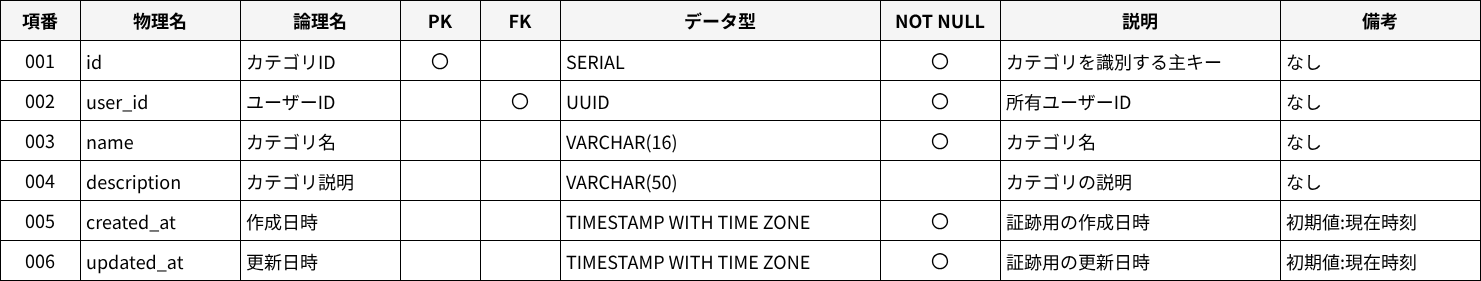

The diagram above was exported from draw.io. Its source (the exported page's mxGraphModel, read from the mxfile embedded in the PNG):
<mxGraphModel dx="1465" dy="751" grid="1" gridSize="10" guides="1" tooltips="1" connect="0" arrows="0" fold="1" page="1" pageScale="1" pageWidth="2400" pageHeight="1400" math="0" shadow="0">
  <root>
    <mxCell id="0" />
    <mxCell id="1" parent="0" />
    <mxCell id="2" value="項番" style="shape=rectangle;whiteSpace=wrap;html=1;align=center;verticalAlign=middle;fillColor=#F5F5F5;strokeColor=#000000;fontSize=18;fontFamily=メイリオ;fontStyle=1;" parent="1" vertex="1">
      <mxGeometry x="40" y="40" width="80" height="40" as="geometry" />
    </mxCell>
    <mxCell id="3" value="物理名" style="shape=rectangle;whiteSpace=wrap;html=1;align=center;verticalAlign=middle;fillColor=#F5F5F5;strokeColor=#000000;fontSize=18;fontFamily=メイリオ;fontStyle=1;" parent="1" vertex="1">
      <mxGeometry x="120" y="40" width="160" height="40" as="geometry" />
    </mxCell>
    <mxCell id="4" value="論理名" style="shape=rectangle;whiteSpace=wrap;html=1;align=center;verticalAlign=middle;fillColor=#F5F5F5;strokeColor=#000000;fontSize=18;fontFamily=メイリオ;fontStyle=1;" parent="1" vertex="1">
      <mxGeometry x="280" y="40" width="160" height="40" as="geometry" />
    </mxCell>
    <mxCell id="5" value="PK" style="shape=rectangle;whiteSpace=wrap;html=1;align=center;verticalAlign=middle;fillColor=#F5F5F5;strokeColor=#000000;fontSize=18;fontFamily=メイリオ;fontStyle=1;" parent="1" vertex="1">
      <mxGeometry x="440" y="40" width="80" height="40" as="geometry" />
    </mxCell>
    <mxCell id="6" value="FK" style="shape=rectangle;whiteSpace=wrap;html=1;align=center;verticalAlign=middle;fillColor=#F5F5F5;strokeColor=#000000;fontSize=18;fontFamily=メイリオ;fontStyle=1;" parent="1" vertex="1">
      <mxGeometry x="520" y="40" width="80" height="40" as="geometry" />
    </mxCell>
    <mxCell id="7" value="データ型" style="shape=rectangle;whiteSpace=wrap;html=1;align=center;verticalAlign=middle;fillColor=#F5F5F5;strokeColor=#000000;fontSize=18;fontFamily=メイリオ;fontStyle=1;" parent="1" vertex="1">
      <mxGeometry x="600" y="40" width="320" height="40" as="geometry" />
    </mxCell>
    <mxCell id="8" value="NOT NULL" style="shape=rectangle;whiteSpace=wrap;html=1;align=center;verticalAlign=middle;fillColor=#F5F5F5;strokeColor=#000000;fontSize=18;fontFamily=メイリオ;fontStyle=1;" parent="1" vertex="1">
      <mxGeometry x="920" y="40" width="120" height="40" as="geometry" />
    </mxCell>
    <mxCell id="9" value="説明" style="shape=rectangle;whiteSpace=wrap;html=1;align=center;verticalAlign=middle;fillColor=#F5F5F5;strokeColor=#000000;fontSize=18;fontFamily=メイリオ;fontStyle=1;" parent="1" vertex="1">
      <mxGeometry x="1040" y="40" width="280" height="40" as="geometry" />
    </mxCell>
    <mxCell id="10" value="備考" style="shape=rectangle;whiteSpace=wrap;html=1;align=center;verticalAlign=middle;fillColor=#F5F5F5;strokeColor=#000000;fontSize=18;fontFamily=メイリオ;fontStyle=1;" parent="1" vertex="1">
      <mxGeometry x="1320" y="40" width="200" height="40" as="geometry" />
    </mxCell>
    <mxCell id="11" value="001" style="shape=rectangle;whiteSpace=wrap;html=1;align=center;verticalAlign=middle;fillColor=#FFFFFF;strokeColor=#000000;fontSize=18;fontFamily=メイリオ;" parent="1" vertex="1">
      <mxGeometry x="40" y="80" width="80" height="40" as="geometry" />
    </mxCell>
    <mxCell id="12" value="id" style="shape=rectangle;whiteSpace=wrap;html=1;align=left;verticalAlign=top;spacing=6;fillColor=#FFFFFF;strokeColor=#000000;fontSize=18;fontFamily=メイリオ;" parent="1" vertex="1">
      <mxGeometry x="120" y="80" width="160" height="40" as="geometry" />
    </mxCell>
    <mxCell id="13" value="カテゴリID" style="shape=rectangle;whiteSpace=wrap;html=1;align=left;verticalAlign=top;spacing=6;fillColor=#FFFFFF;strokeColor=#000000;fontSize=18;fontFamily=メイリオ;" parent="1" vertex="1">
      <mxGeometry x="280" y="80" width="160" height="40" as="geometry" />
    </mxCell>
    <mxCell id="14" value="〇" style="shape=rectangle;whiteSpace=wrap;html=1;align=center;verticalAlign=middle;fillColor=#FFFFFF;strokeColor=#000000;fontSize=18;fontFamily=メイリオ;" parent="1" vertex="1">
      <mxGeometry x="440" y="80" width="80" height="40" as="geometry" />
    </mxCell>
    <mxCell id="15" value="" style="shape=rectangle;whiteSpace=wrap;html=1;align=center;verticalAlign=middle;fillColor=#FFFFFF;strokeColor=#000000;fontSize=18;fontFamily=メイリオ;" parent="1" vertex="1">
      <mxGeometry x="520" y="80" width="80" height="40" as="geometry" />
    </mxCell>
    <mxCell id="16" value="SERIAL" style="shape=rectangle;whiteSpace=wrap;html=1;align=left;verticalAlign=top;spacing=6;fillColor=#FFFFFF;strokeColor=#000000;fontSize=18;fontFamily=メイリオ;" parent="1" vertex="1">
      <mxGeometry x="600" y="80" width="320" height="40" as="geometry" />
    </mxCell>
    <mxCell id="17" value="〇" style="shape=rectangle;whiteSpace=wrap;html=1;align=center;verticalAlign=middle;fillColor=#FFFFFF;strokeColor=#000000;fontSize=18;fontFamily=メイリオ;" parent="1" vertex="1">
      <mxGeometry x="920" y="80" width="120" height="40" as="geometry" />
    </mxCell>
    <mxCell id="18" value="カテゴリを識別する主キー" style="shape=rectangle;whiteSpace=wrap;html=1;align=left;verticalAlign=top;spacing=6;fillColor=#FFFFFF;strokeColor=#000000;fontSize=18;fontFamily=メイリオ;" parent="1" vertex="1">
      <mxGeometry x="1040" y="80" width="280" height="40" as="geometry" />
    </mxCell>
    <mxCell id="19" value="なし" style="shape=rectangle;whiteSpace=wrap;html=1;align=left;verticalAlign=top;spacing=6;fillColor=#FFFFFF;strokeColor=#000000;fontSize=18;fontFamily=メイリオ;" parent="1" vertex="1">
      <mxGeometry x="1320" y="80" width="200" height="40" as="geometry" />
    </mxCell>
    <mxCell id="20" value="002" style="shape=rectangle;whiteSpace=wrap;html=1;align=center;verticalAlign=middle;fillColor=#FFFFFF;strokeColor=#000000;fontSize=18;fontFamily=メイリオ;" parent="1" vertex="1">
      <mxGeometry x="40" y="120" width="80" height="40" as="geometry" />
    </mxCell>
    <mxCell id="21" value="user_id" style="shape=rectangle;whiteSpace=wrap;html=1;align=left;verticalAlign=top;spacing=6;fillColor=#FFFFFF;strokeColor=#000000;fontSize=18;fontFamily=メイリオ;" parent="1" vertex="1">
      <mxGeometry x="120" y="120" width="160" height="40" as="geometry" />
    </mxCell>
    <mxCell id="22" value="ユーザーID" style="shape=rectangle;whiteSpace=wrap;html=1;align=left;verticalAlign=top;spacing=6;fillColor=#FFFFFF;strokeColor=#000000;fontSize=18;fontFamily=メイリオ;" parent="1" vertex="1">
      <mxGeometry x="280" y="120" width="160" height="40" as="geometry" />
    </mxCell>
    <mxCell id="23" value="" style="shape=rectangle;whiteSpace=wrap;html=1;align=center;verticalAlign=middle;fillColor=#FFFFFF;strokeColor=#000000;fontSize=18;fontFamily=メイリオ;" parent="1" vertex="1">
      <mxGeometry x="440" y="120" width="80" height="40" as="geometry" />
    </mxCell>
    <mxCell id="24" value="〇" style="shape=rectangle;whiteSpace=wrap;html=1;align=center;verticalAlign=middle;fillColor=#FFFFFF;strokeColor=#000000;fontSize=18;fontFamily=メイリオ;" parent="1" vertex="1">
      <mxGeometry x="520" y="120" width="80" height="40" as="geometry" />
    </mxCell>
    <mxCell id="25" value="UUID" style="shape=rectangle;whiteSpace=wrap;html=1;align=left;verticalAlign=top;spacing=6;fillColor=#FFFFFF;strokeColor=#000000;fontSize=18;fontFamily=メイリオ;" parent="1" vertex="1">
      <mxGeometry x="600" y="120" width="320" height="40" as="geometry" />
    </mxCell>
    <mxCell id="26" value="〇" style="shape=rectangle;whiteSpace=wrap;html=1;align=center;verticalAlign=middle;fillColor=#FFFFFF;strokeColor=#000000;fontSize=18;fontFamily=メイリオ;" parent="1" vertex="1">
      <mxGeometry x="920" y="120" width="120" height="40" as="geometry" />
    </mxCell>
    <mxCell id="27" value="所有ユーザーID" style="shape=rectangle;whiteSpace=wrap;html=1;align=left;verticalAlign=top;spacing=6;fillColor=#FFFFFF;strokeColor=#000000;fontSize=18;fontFamily=メイリオ;" parent="1" vertex="1">
      <mxGeometry x="1040" y="120" width="280" height="40" as="geometry" />
    </mxCell>
    <mxCell id="28" value="なし" style="shape=rectangle;whiteSpace=wrap;html=1;align=left;verticalAlign=top;spacing=6;fillColor=#FFFFFF;strokeColor=#000000;fontSize=18;fontFamily=メイリオ;" parent="1" vertex="1">
      <mxGeometry x="1320" y="120" width="200" height="40" as="geometry" />
    </mxCell>
    <mxCell id="29" value="003" style="shape=rectangle;whiteSpace=wrap;html=1;align=center;verticalAlign=middle;fillColor=#FFFFFF;strokeColor=#000000;fontSize=18;fontFamily=メイリオ;" parent="1" vertex="1">
      <mxGeometry x="40" y="160" width="80" height="40" as="geometry" />
    </mxCell>
    <mxCell id="30" value="name" style="shape=rectangle;whiteSpace=wrap;html=1;align=left;verticalAlign=top;spacing=6;fillColor=#FFFFFF;strokeColor=#000000;fontSize=18;fontFamily=メイリオ;" parent="1" vertex="1">
      <mxGeometry x="120" y="160" width="160" height="40" as="geometry" />
    </mxCell>
    <mxCell id="31" value="カテゴリ名" style="shape=rectangle;whiteSpace=wrap;html=1;align=left;verticalAlign=top;spacing=6;fillColor=#FFFFFF;strokeColor=#000000;fontSize=18;fontFamily=メイリオ;" parent="1" vertex="1">
      <mxGeometry x="280" y="160" width="160" height="40" as="geometry" />
    </mxCell>
    <mxCell id="32" value="" style="shape=rectangle;whiteSpace=wrap;html=1;align=center;verticalAlign=middle;fillColor=#FFFFFF;strokeColor=#000000;fontSize=18;fontFamily=メイリオ;" parent="1" vertex="1">
      <mxGeometry x="440" y="160" width="80" height="40" as="geometry" />
    </mxCell>
    <mxCell id="33" value="" style="shape=rectangle;whiteSpace=wrap;html=1;align=center;verticalAlign=middle;fillColor=#FFFFFF;strokeColor=#000000;fontSize=18;fontFamily=メイリオ;" parent="1" vertex="1">
      <mxGeometry x="520" y="160" width="80" height="40" as="geometry" />
    </mxCell>
    <mxCell id="34" value="VARCHAR(16)" style="shape=rectangle;whiteSpace=wrap;html=1;align=left;verticalAlign=top;spacing=6;fillColor=#FFFFFF;strokeColor=#000000;fontSize=18;fontFamily=メイリオ;" parent="1" vertex="1">
      <mxGeometry x="600" y="160" width="320" height="40" as="geometry" />
    </mxCell>
    <mxCell id="35" value="〇" style="shape=rectangle;whiteSpace=wrap;html=1;align=center;verticalAlign=middle;fillColor=#FFFFFF;strokeColor=#000000;fontSize=18;fontFamily=メイリオ;" parent="1" vertex="1">
      <mxGeometry x="920" y="160" width="120" height="40" as="geometry" />
    </mxCell>
    <mxCell id="36" value="カテゴリ名" style="shape=rectangle;whiteSpace=wrap;html=1;align=left;verticalAlign=top;spacing=6;fillColor=#FFFFFF;strokeColor=#000000;fontSize=18;fontFamily=メイリオ;" parent="1" vertex="1">
      <mxGeometry x="1040" y="160" width="280" height="40" as="geometry" />
    </mxCell>
    <mxCell id="37" value="なし" style="shape=rectangle;whiteSpace=wrap;html=1;align=left;verticalAlign=top;spacing=6;fillColor=#FFFFFF;strokeColor=#000000;fontSize=18;fontFamily=メイリオ;" parent="1" vertex="1">
      <mxGeometry x="1320" y="160" width="200" height="40" as="geometry" />
    </mxCell>
    <mxCell id="38" value="004" style="shape=rectangle;whiteSpace=wrap;html=1;align=center;verticalAlign=middle;fillColor=#FFFFFF;strokeColor=#000000;fontSize=18;fontFamily=メイリオ;" parent="1" vertex="1">
      <mxGeometry x="40" y="200" width="80" height="40" as="geometry" />
    </mxCell>
    <mxCell id="39" value="description" style="shape=rectangle;whiteSpace=wrap;html=1;align=left;verticalAlign=top;spacing=6;fillColor=#FFFFFF;strokeColor=#000000;fontSize=18;fontFamily=メイリオ;" parent="1" vertex="1">
      <mxGeometry x="120" y="200" width="160" height="40" as="geometry" />
    </mxCell>
    <mxCell id="40" value="カテゴリ説明" style="shape=rectangle;whiteSpace=wrap;html=1;align=left;verticalAlign=top;spacing=6;fillColor=#FFFFFF;strokeColor=#000000;fontSize=18;fontFamily=メイリオ;" parent="1" vertex="1">
      <mxGeometry x="280" y="200" width="160" height="40" as="geometry" />
    </mxCell>
    <mxCell id="41" value="" style="shape=rectangle;whiteSpace=wrap;html=1;align=center;verticalAlign=middle;fillColor=#FFFFFF;strokeColor=#000000;fontSize=18;fontFamily=メイリオ;" parent="1" vertex="1">
      <mxGeometry x="440" y="200" width="80" height="40" as="geometry" />
    </mxCell>
    <mxCell id="42" value="" style="shape=rectangle;whiteSpace=wrap;html=1;align=center;verticalAlign=middle;fillColor=#FFFFFF;strokeColor=#000000;fontSize=18;fontFamily=メイリオ;" parent="1" vertex="1">
      <mxGeometry x="520" y="200" width="80" height="40" as="geometry" />
    </mxCell>
    <mxCell id="43" value="VARCHAR(50)" style="shape=rectangle;whiteSpace=wrap;html=1;align=left;verticalAlign=top;spacing=6;fillColor=#FFFFFF;strokeColor=#000000;fontSize=18;fontFamily=メイリオ;" parent="1" vertex="1">
      <mxGeometry x="600" y="200" width="320" height="40" as="geometry" />
    </mxCell>
    <mxCell id="44" value="" style="shape=rectangle;whiteSpace=wrap;html=1;align=center;verticalAlign=middle;fillColor=#FFFFFF;strokeColor=#000000;fontSize=18;fontFamily=メイリオ;" parent="1" vertex="1">
      <mxGeometry x="920" y="200" width="120" height="40" as="geometry" />
    </mxCell>
    <mxCell id="45" value="カテゴリの説明" style="shape=rectangle;whiteSpace=wrap;html=1;align=left;verticalAlign=top;spacing=6;fillColor=#FFFFFF;strokeColor=#000000;fontSize=18;fontFamily=メイリオ;" parent="1" vertex="1">
      <mxGeometry x="1040" y="200" width="280" height="40" as="geometry" />
    </mxCell>
    <mxCell id="46" value="なし" style="shape=rectangle;whiteSpace=wrap;html=1;align=left;verticalAlign=top;spacing=6;fillColor=#FFFFFF;strokeColor=#000000;fontSize=18;fontFamily=メイリオ;" parent="1" vertex="1">
      <mxGeometry x="1320" y="200" width="200" height="40" as="geometry" />
    </mxCell>
    <mxCell id="47" value="005" style="shape=rectangle;whiteSpace=wrap;html=1;align=center;verticalAlign=middle;fillColor=#FFFFFF;strokeColor=#000000;fontSize=18;fontFamily=メイリオ;" parent="1" vertex="1">
      <mxGeometry x="40" y="240" width="80" height="40" as="geometry" />
    </mxCell>
    <mxCell id="48" value="created_at" style="shape=rectangle;whiteSpace=wrap;html=1;align=left;verticalAlign=top;spacing=6;fillColor=#FFFFFF;strokeColor=#000000;fontSize=18;fontFamily=メイリオ;" parent="1" vertex="1">
      <mxGeometry x="120" y="240" width="160" height="40" as="geometry" />
    </mxCell>
    <mxCell id="49" value="作成日時" style="shape=rectangle;whiteSpace=wrap;html=1;align=left;verticalAlign=top;spacing=6;fillColor=#FFFFFF;strokeColor=#000000;fontSize=18;fontFamily=メイリオ;" parent="1" vertex="1">
      <mxGeometry x="280" y="240" width="160" height="40" as="geometry" />
    </mxCell>
    <mxCell id="50" value="" style="shape=rectangle;whiteSpace=wrap;html=1;align=center;verticalAlign=middle;fillColor=#FFFFFF;strokeColor=#000000;fontSize=18;fontFamily=メイリオ;" parent="1" vertex="1">
      <mxGeometry x="440" y="240" width="80" height="40" as="geometry" />
    </mxCell>
    <mxCell id="51" value="" style="shape=rectangle;whiteSpace=wrap;html=1;align=center;verticalAlign=middle;fillColor=#FFFFFF;strokeColor=#000000;fontSize=18;fontFamily=メイリオ;" parent="1" vertex="1">
      <mxGeometry x="520" y="240" width="80" height="40" as="geometry" />
    </mxCell>
    <mxCell id="52" value="TIMESTAMP WITH TIME ZONE" style="shape=rectangle;whiteSpace=wrap;html=1;align=left;verticalAlign=top;spacing=6;fillColor=#FFFFFF;strokeColor=#000000;fontSize=18;fontFamily=メイリオ;" parent="1" vertex="1">
      <mxGeometry x="600" y="240" width="320" height="40" as="geometry" />
    </mxCell>
    <mxCell id="53" value="〇" style="shape=rectangle;whiteSpace=wrap;html=1;align=center;verticalAlign=middle;fillColor=#FFFFFF;strokeColor=#000000;fontSize=18;fontFamily=メイリオ;" parent="1" vertex="1">
      <mxGeometry x="920" y="240" width="120" height="40" as="geometry" />
    </mxCell>
    <mxCell id="54" value="証跡用の作成日時" style="shape=rectangle;whiteSpace=wrap;html=1;align=left;verticalAlign=top;spacing=6;fillColor=#FFFFFF;strokeColor=#000000;fontSize=18;fontFamily=メイリオ;" parent="1" vertex="1">
      <mxGeometry x="1040" y="240" width="280" height="40" as="geometry" />
    </mxCell>
    <mxCell id="55" value="初期値:現在時刻" style="shape=rectangle;whiteSpace=wrap;html=1;align=left;verticalAlign=top;spacing=6;fillColor=#FFFFFF;strokeColor=#000000;fontSize=18;fontFamily=メイリオ;" parent="1" vertex="1">
      <mxGeometry x="1320" y="240" width="200" height="40" as="geometry" />
    </mxCell>
    <mxCell id="56" value="006" style="shape=rectangle;whiteSpace=wrap;html=1;align=center;verticalAlign=middle;fillColor=#FFFFFF;strokeColor=#000000;fontSize=18;fontFamily=メイリオ;" parent="1" vertex="1">
      <mxGeometry x="40" y="280" width="80" height="40" as="geometry" />
    </mxCell>
    <mxCell id="57" value="updated_at" style="shape=rectangle;whiteSpace=wrap;html=1;align=left;verticalAlign=top;spacing=6;fillColor=#FFFFFF;strokeColor=#000000;fontSize=18;fontFamily=メイリオ;" parent="1" vertex="1">
      <mxGeometry x="120" y="280" width="160" height="40" as="geometry" />
    </mxCell>
    <mxCell id="58" value="更新日時" style="shape=rectangle;whiteSpace=wrap;html=1;align=left;verticalAlign=top;spacing=6;fillColor=#FFFFFF;strokeColor=#000000;fontSize=18;fontFamily=メイリオ;" parent="1" vertex="1">
      <mxGeometry x="280" y="280" width="160" height="40" as="geometry" />
    </mxCell>
    <mxCell id="59" value="" style="shape=rectangle;whiteSpace=wrap;html=1;align=center;verticalAlign=middle;fillColor=#FFFFFF;strokeColor=#000000;fontSize=18;fontFamily=メイリオ;" parent="1" vertex="1">
      <mxGeometry x="440" y="280" width="80" height="40" as="geometry" />
    </mxCell>
    <mxCell id="60" value="" style="shape=rectangle;whiteSpace=wrap;html=1;align=center;verticalAlign=middle;fillColor=#FFFFFF;strokeColor=#000000;fontSize=18;fontFamily=メイリオ;" parent="1" vertex="1">
      <mxGeometry x="520" y="280" width="80" height="40" as="geometry" />
    </mxCell>
    <mxCell id="61" value="TIMESTAMP WITH TIME ZONE" style="shape=rectangle;whiteSpace=wrap;html=1;align=left;verticalAlign=top;spacing=6;fillColor=#FFFFFF;strokeColor=#000000;fontSize=18;fontFamily=メイリオ;" parent="1" vertex="1">
      <mxGeometry x="600" y="280" width="320" height="40" as="geometry" />
    </mxCell>
    <mxCell id="62" value="〇" style="shape=rectangle;whiteSpace=wrap;html=1;align=center;verticalAlign=middle;fillColor=#FFFFFF;strokeColor=#000000;fontSize=18;fontFamily=メイリオ;" parent="1" vertex="1">
      <mxGeometry x="920" y="280" width="120" height="40" as="geometry" />
    </mxCell>
    <mxCell id="63" value="証跡用の更新日時" style="shape=rectangle;whiteSpace=wrap;html=1;align=left;verticalAlign=top;spacing=6;fillColor=#FFFFFF;strokeColor=#000000;fontSize=18;fontFamily=メイリオ;" parent="1" vertex="1">
      <mxGeometry x="1040" y="280" width="280" height="40" as="geometry" />
    </mxCell>
    <mxCell id="64" value="初期値:現在時刻" style="shape=rectangle;whiteSpace=wrap;html=1;align=left;verticalAlign=top;spacing=6;fillColor=#FFFFFF;strokeColor=#000000;fontSize=18;fontFamily=メイリオ;" parent="1" vertex="1">
      <mxGeometry x="1320" y="280" width="200" height="40" as="geometry" />
    </mxCell>
  </root>
</mxGraphModel>